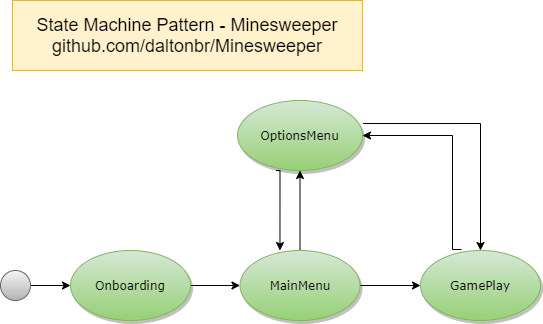

The diagram above was exported from draw.io. Its source (the exported page's mxGraphModel, read from the mxfile embedded in the PNG):
<mxGraphModel dx="1938" dy="1162" grid="1" gridSize="10" guides="1" tooltips="1" connect="1" arrows="1" fold="1" page="1" pageScale="1" pageWidth="583" pageHeight="413" background="#ffffff" math="0" shadow="0">
  <root>
    <mxCell id="0" />
    <mxCell id="1" parent="0" />
    <mxCell id="m2K-w4Kfhs8V-cQbxN90-10" style="edgeStyle=orthogonalEdgeStyle;rounded=0;orthogonalLoop=1;jettySize=auto;html=1;entryX=0;entryY=0.5;entryDx=0;entryDy=0;" edge="1" parent="1" source="1ea317790d2ca983-1" target="1ea317790d2ca983-2">
      <mxGeometry relative="1" as="geometry" />
    </mxCell>
    <mxCell id="1ea317790d2ca983-1" value="Onboarding" style="ellipse;whiteSpace=wrap;html=1;rounded=0;shadow=1;comic=0;labelBackgroundColor=none;strokeWidth=1;fontFamily=Verdana;fontSize=12;align=center;gradientColor=#97d077;fillColor=#d5e8d4;strokeColor=#82b366;" parent="1" vertex="1">
      <mxGeometry x="90" y="270" width="120" height="70" as="geometry" />
    </mxCell>
    <mxCell id="m2K-w4Kfhs8V-cQbxN90-6" style="edgeStyle=orthogonalEdgeStyle;rounded=0;orthogonalLoop=1;jettySize=auto;html=1;entryX=0;entryY=0.5;entryDx=0;entryDy=0;" edge="1" parent="1" source="1ea317790d2ca983-2" target="1ea317790d2ca983-7">
      <mxGeometry relative="1" as="geometry" />
    </mxCell>
    <mxCell id="m2K-w4Kfhs8V-cQbxN90-7" style="edgeStyle=orthogonalEdgeStyle;rounded=0;orthogonalLoop=1;jettySize=auto;html=1;entryX=0.5;entryY=1;entryDx=0;entryDy=0;" edge="1" parent="1" source="1ea317790d2ca983-2" target="1ea317790d2ca983-6">
      <mxGeometry relative="1" as="geometry">
        <mxPoint x="297" y="190" as="targetPoint" />
      </mxGeometry>
    </mxCell>
    <mxCell id="1ea317790d2ca983-2" value="&lt;span&gt;MainMenu&lt;/span&gt;" style="ellipse;whiteSpace=wrap;html=1;rounded=0;shadow=1;comic=0;labelBackgroundColor=none;strokeWidth=1;fontFamily=Verdana;fontSize=12;align=center;gradientColor=#97d077;fillColor=#d5e8d4;strokeColor=#82b366;" parent="1" vertex="1">
      <mxGeometry x="259.5" y="270" width="120" height="70" as="geometry" />
    </mxCell>
    <mxCell id="m2K-w4Kfhs8V-cQbxN90-8" style="edgeStyle=orthogonalEdgeStyle;rounded=0;orthogonalLoop=1;jettySize=auto;html=1;exitX=1.004;exitY=0.329;exitDx=0;exitDy=0;entryX=0.5;entryY=0;entryDx=0;entryDy=0;exitPerimeter=0;" edge="1" parent="1" source="1ea317790d2ca983-6" target="1ea317790d2ca983-7">
      <mxGeometry relative="1" as="geometry" />
    </mxCell>
    <mxCell id="m2K-w4Kfhs8V-cQbxN90-9" style="edgeStyle=orthogonalEdgeStyle;rounded=0;orthogonalLoop=1;jettySize=auto;html=1;exitX=0.308;exitY=1;exitDx=0;exitDy=0;exitPerimeter=0;entryX=0.333;entryY=0;entryDx=0;entryDy=0;entryPerimeter=0;" edge="1" parent="1" source="1ea317790d2ca983-6" target="1ea317790d2ca983-2">
      <mxGeometry relative="1" as="geometry">
        <mxPoint x="299.5" y="200" as="sourcePoint" />
        <mxPoint x="289.5" y="250" as="targetPoint" />
        <Array as="points">
          <mxPoint x="299" y="190" />
        </Array>
      </mxGeometry>
    </mxCell>
    <mxCell id="1ea317790d2ca983-6" value="&lt;span&gt;OptionsMenu&lt;/span&gt;" style="ellipse;whiteSpace=wrap;html=1;rounded=0;shadow=1;comic=0;labelBackgroundColor=none;strokeWidth=1;fontFamily=Verdana;fontSize=12;align=center;gradientColor=#97d077;fillColor=#d5e8d4;strokeColor=#82b366;" parent="1" vertex="1">
      <mxGeometry x="257" y="120" width="125" height="70" as="geometry" />
    </mxCell>
    <mxCell id="m2K-w4Kfhs8V-cQbxN90-4" style="edgeStyle=orthogonalEdgeStyle;rounded=0;orthogonalLoop=1;jettySize=auto;html=1;entryX=1;entryY=0.5;entryDx=0;entryDy=0;exitX=0.342;exitY=-0.014;exitDx=0;exitDy=0;exitPerimeter=0;" edge="1" parent="1" source="1ea317790d2ca983-7" target="1ea317790d2ca983-6">
      <mxGeometry relative="1" as="geometry">
        <mxPoint x="472" y="260" as="sourcePoint" />
        <mxPoint x="322" y="164" as="targetPoint" />
        <Array as="points">
          <mxPoint x="472" y="269" />
          <mxPoint x="472" y="155" />
        </Array>
      </mxGeometry>
    </mxCell>
    <mxCell id="1ea317790d2ca983-7" value="&lt;span&gt;GamePlay&lt;/span&gt;" style="ellipse;whiteSpace=wrap;html=1;rounded=0;shadow=1;comic=0;labelBackgroundColor=none;strokeWidth=1;fontFamily=Verdana;fontSize=12;align=center;gradientColor=#97d077;fillColor=#d5e8d4;strokeColor=#82b366;" parent="1" vertex="1">
      <mxGeometry x="440" y="270" width="120" height="70" as="geometry" />
    </mxCell>
    <mxCell id="m2K-w4Kfhs8V-cQbxN90-11" value="&lt;font style=&quot;font-size: 18px&quot;&gt;State Machine Pattern - Minesweeper&lt;br&gt;&lt;a href=&quot;data:page/id,42789a77-a242-8287-6e28-9cd8cfd52e62&quot;&gt;github.com/daltonbr/Minesweeper&lt;/a&gt;&lt;/font&gt;" style="text;html=1;strokeColor=#d6b656;fillColor=#fff2cc;align=center;verticalAlign=middle;whiteSpace=wrap;rounded=0;" vertex="1" parent="1">
      <mxGeometry x="32" y="20" width="350" height="70" as="geometry" />
    </mxCell>
    <mxCell id="m2K-w4Kfhs8V-cQbxN90-13" style="edgeStyle=orthogonalEdgeStyle;rounded=0;orthogonalLoop=1;jettySize=auto;html=1;exitX=1;exitY=0.5;exitDx=0;exitDy=0;entryX=0;entryY=0.5;entryDx=0;entryDy=0;" edge="1" parent="1" source="m2K-w4Kfhs8V-cQbxN90-12" target="1ea317790d2ca983-1">
      <mxGeometry relative="1" as="geometry" />
    </mxCell>
    <mxCell id="m2K-w4Kfhs8V-cQbxN90-12" value="" style="ellipse;whiteSpace=wrap;html=1;aspect=fixed;gradientColor=#b3b3b3;fillColor=#f5f5f5;strokeColor=#666666;" vertex="1" parent="1">
      <mxGeometry x="20" y="290" width="30" height="30" as="geometry" />
    </mxCell>
  </root>
</mxGraphModel>